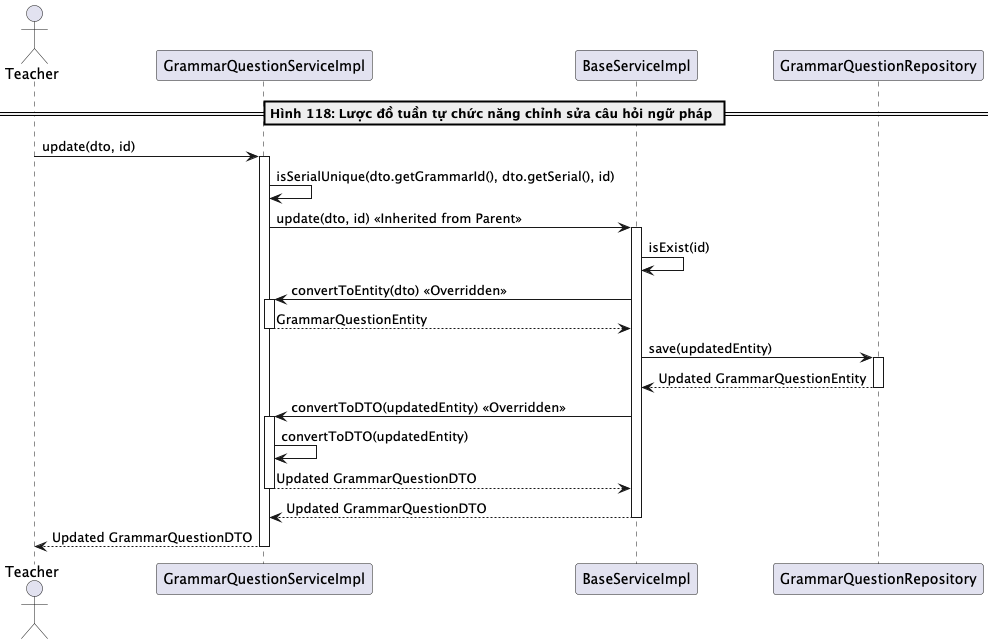

The diagram above was rendered by PlantUML. Its source (embedded in the PNG):
@startuml updateGrammarQuestion

actor Teacher
participant "GrammarQuestionServiceImpl" as GrammarQuestionService
participant "BaseServiceImpl" as BaseService
participant "GrammarQuestionRepository" as Repository


== Hình 118:	Lược đồ tuần tự chức năng chỉnh sửa câu hỏi ngữ pháp ==
Teacher -> GrammarQuestionService: update(dto, id)
activate GrammarQuestionService

GrammarQuestionService -> GrammarQuestionService: isSerialUnique(dto.getGrammarId(), dto.getSerial(), id)
GrammarQuestionService -> BaseService: update(dto, id) << Inherited from Parent >>
activate BaseService

BaseService -> BaseService: isExist(id)
BaseService -> GrammarQuestionService: convertToEntity(dto) << Overridden >>
activate GrammarQuestionService
GrammarQuestionService --> BaseService: GrammarQuestionEntity
deactivate GrammarQuestionService

BaseService -> Repository: save(updatedEntity)
activate Repository
Repository --> BaseService: Updated GrammarQuestionEntity
deactivate Repository

BaseService -> GrammarQuestionService: convertToDTO(updatedEntity) << Overridden >>
activate GrammarQuestionService
GrammarQuestionService -> GrammarQuestionService: convertToDTO(updatedEntity)
GrammarQuestionService --> BaseService: Updated GrammarQuestionDTO
deactivate GrammarQuestionService

BaseService --> GrammarQuestionService: Updated GrammarQuestionDTO
deactivate BaseService

GrammarQuestionService --> Teacher: Updated GrammarQuestionDTO
deactivate GrammarQuestionService

@enduml